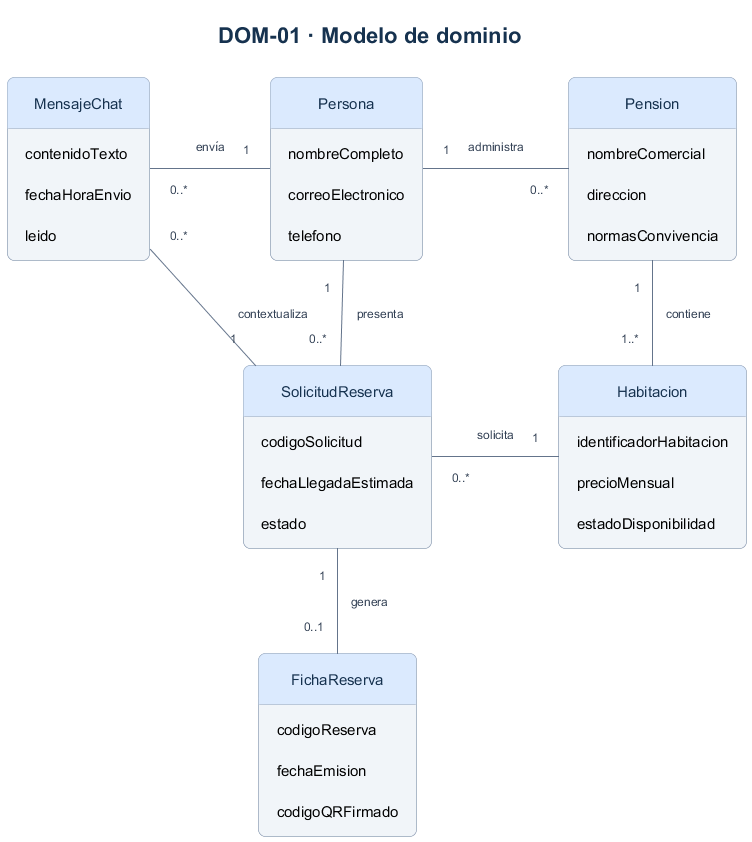

The diagram above was rendered by PlantUML. Its source (embedded in the PNG):
@startuml
title DOM-01 · Modelo de dominio
skinparam defaultFontName Arial
skinparam defaultFontSize 15
skinparam titleFontSize 22
skinparam titleFontColor #16324F
skinparam backgroundColor #FFFFFF
skinparam shadowing false
skinparam ArrowColor #64748B
skinparam ArrowFontColor #334155
skinparam ArrowFontSize 12
skinparam roundcorner 14
skinparam nodesep 65
skinparam ranksep 65
skinparam padding 12
skinparam classBackgroundColor #F1F5F9
skinparam classBorderColor #94A3B8
skinparam classHeaderBackgroundColor #DBEAFE
skinparam classFontColor #16324F
skinparam stateBackgroundColor #EFF6FF
skinparam stateBorderColor #7C9CBF
skinparam stateFontColor #16324F
skinparam usecaseBackgroundColor #EFF6FF
skinparam usecaseBorderColor #7C9CBF
skinparam usecaseFontColor #16324F
skinparam actorBorderColor #475569
skinparam actorFontColor #16324F
skinparam rectangleBorderColor #CBD5E1
skinparam rectangleFontColor #16324F
hide methods
hide circle
skinparam classAttributeIconSize 0
class Persona {
  nombreCompleto
  correoElectronico
  telefono
}
class Pension {
  nombreComercial
  direccion
  normasConvivencia
}
class Habitacion {
  identificadorHabitacion
  precioMensual
  estadoDisponibilidad
}
class SolicitudReserva {
  codigoSolicitud
  fechaLlegadaEstimada
  estado
}
class FichaReserva {
  codigoReserva
  fechaEmision
  codigoQRFirmado
}
class MensajeChat {
  contenidoTexto
  fechaHoraEnvio
  leido
}
Persona "1" -right- "0..*" Pension : administra
Pension "1" -down- "1..*" Habitacion : contiene
Persona "1" -down- "0..*" SolicitudReserva : presenta
SolicitudReserva "0..*" -right- "1" Habitacion : solicita
SolicitudReserva "1" -down- "0..1" FichaReserva : genera
SolicitudReserva "1" -left- "0..*" MensajeChat : contextualiza
Persona "1" -left- "0..*" MensajeChat : envía
@enduml